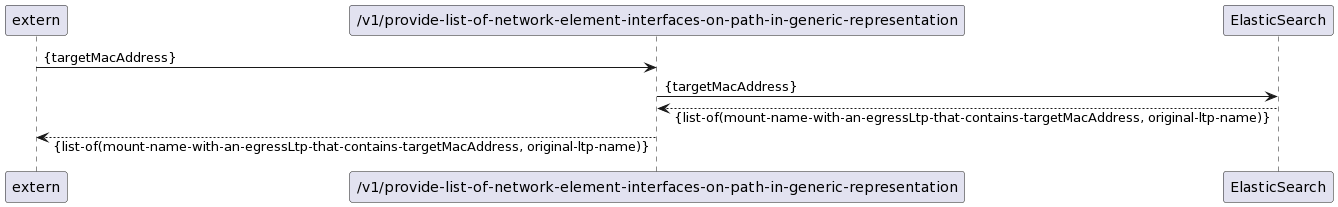

The diagram above was rendered by PlantUML. Its source (embedded in the PNG):
@startuml
skinparam responseMessageBelowArrow true

"extern" -> "/v1/provide-list-of-network-element-interfaces-on-path-in-generic-representation": {targetMacAddress}

"/v1/provide-list-of-network-element-interfaces-on-path-in-generic-representation" -> "ElasticSearch": {targetMacAddress}
"ElasticSearch" --> "/v1/provide-list-of-network-element-interfaces-on-path-in-generic-representation": {list-of(mount-name-with-an-egressLtp-that-contains-targetMacAddress, original-ltp-name)}

"/v1/provide-list-of-network-element-interfaces-on-path-in-generic-representation" --> "extern": {list-of(mount-name-with-an-egressLtp-that-contains-targetMacAddress, original-ltp-name)}
@enduml